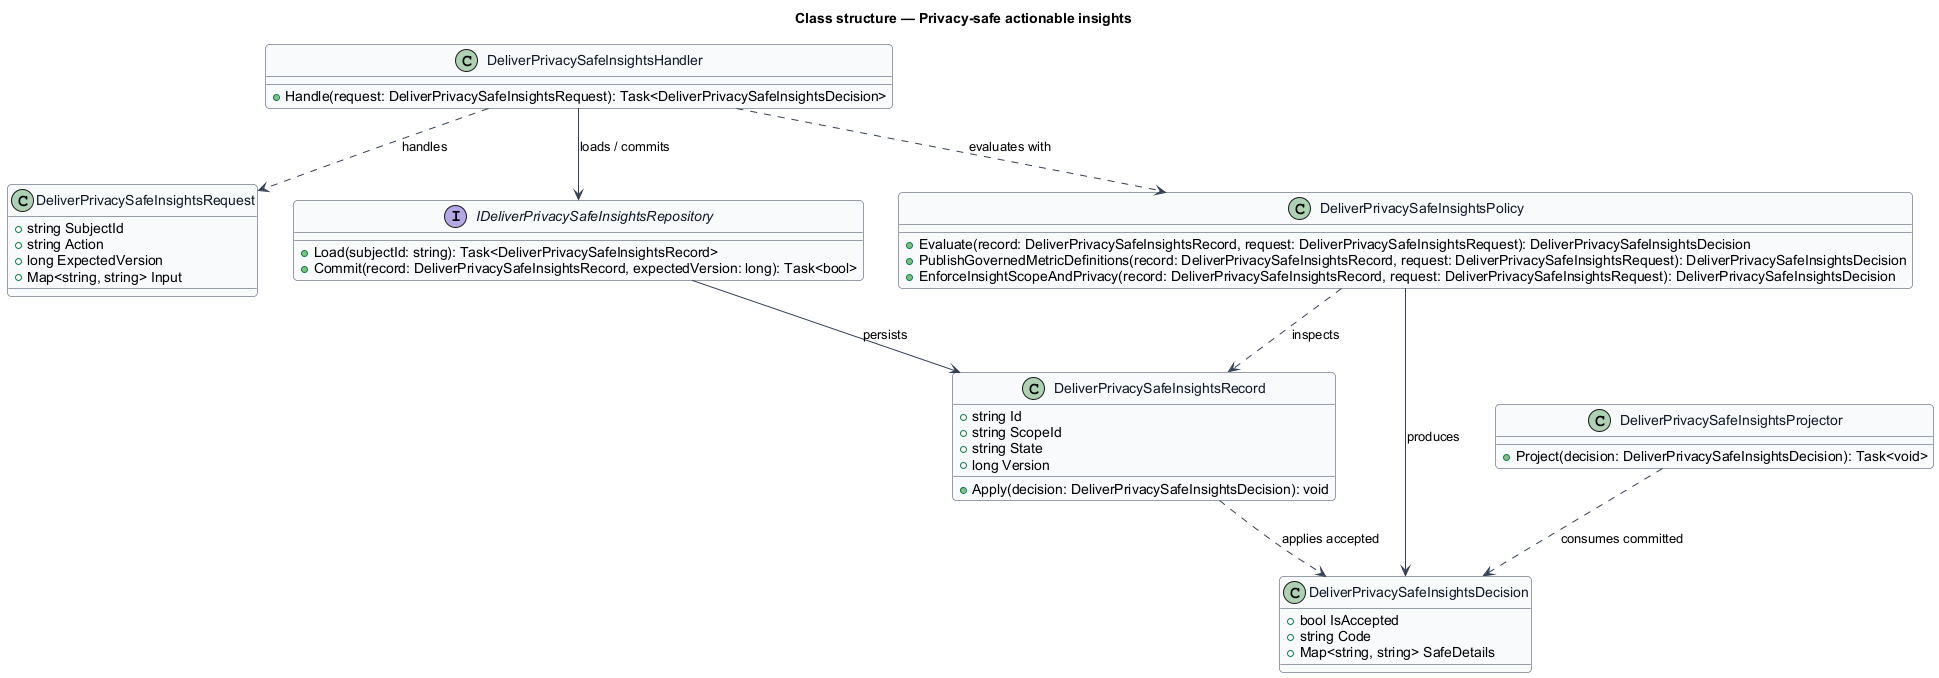

The diagram above was rendered by PlantUML. Its source (embedded in the PNG):
@startuml
skinparam backgroundColor #FFFFFF
skinparam shadowing false
skinparam roundcorner 8
skinparam defaultFontName Arial
skinparam ArrowColor #344054
skinparam class {
  BorderColor #344054
  FontColor #101828
  BackgroundColor #F9FAFB
}
title Class structure — Privacy-safe actionable insights

class DeliverPrivacySafeInsightsRequest {
  +string SubjectId
  +string Action
  +long ExpectedVersion
  +Map<string, string> Input
}

class DeliverPrivacySafeInsightsDecision {
  +bool IsAccepted
  +string Code
  +Map<string, string> SafeDetails
}

class DeliverPrivacySafeInsightsRecord {
  +string Id
  +string ScopeId
  +string State
  +long Version
  +Apply(decision: DeliverPrivacySafeInsightsDecision): void
}

interface IDeliverPrivacySafeInsightsRepository {
  +Load(subjectId: string): Task<DeliverPrivacySafeInsightsRecord>
  +Commit(record: DeliverPrivacySafeInsightsRecord, expectedVersion: long): Task<bool>
}

class DeliverPrivacySafeInsightsPolicy {
  +Evaluate(record: DeliverPrivacySafeInsightsRecord, request: DeliverPrivacySafeInsightsRequest): DeliverPrivacySafeInsightsDecision
  +PublishGovernedMetricDefinitions(record: DeliverPrivacySafeInsightsRecord, request: DeliverPrivacySafeInsightsRequest): DeliverPrivacySafeInsightsDecision
  +EnforceInsightScopeAndPrivacy(record: DeliverPrivacySafeInsightsRecord, request: DeliverPrivacySafeInsightsRequest): DeliverPrivacySafeInsightsDecision
}

class DeliverPrivacySafeInsightsHandler {
  +Handle(request: DeliverPrivacySafeInsightsRequest): Task<DeliverPrivacySafeInsightsDecision>
}

class DeliverPrivacySafeInsightsProjector {
  +Project(decision: DeliverPrivacySafeInsightsDecision): Task<void>
}

DeliverPrivacySafeInsightsHandler ..> DeliverPrivacySafeInsightsRequest : handles
DeliverPrivacySafeInsightsHandler ..> DeliverPrivacySafeInsightsPolicy : evaluates with
DeliverPrivacySafeInsightsHandler --> IDeliverPrivacySafeInsightsRepository : loads / commits
IDeliverPrivacySafeInsightsRepository --> DeliverPrivacySafeInsightsRecord : persists
DeliverPrivacySafeInsightsPolicy ..> DeliverPrivacySafeInsightsRecord : inspects
DeliverPrivacySafeInsightsPolicy --> DeliverPrivacySafeInsightsDecision : produces
DeliverPrivacySafeInsightsRecord ..> DeliverPrivacySafeInsightsDecision : applies accepted
DeliverPrivacySafeInsightsProjector ..> DeliverPrivacySafeInsightsDecision : consumes committed
@enduml